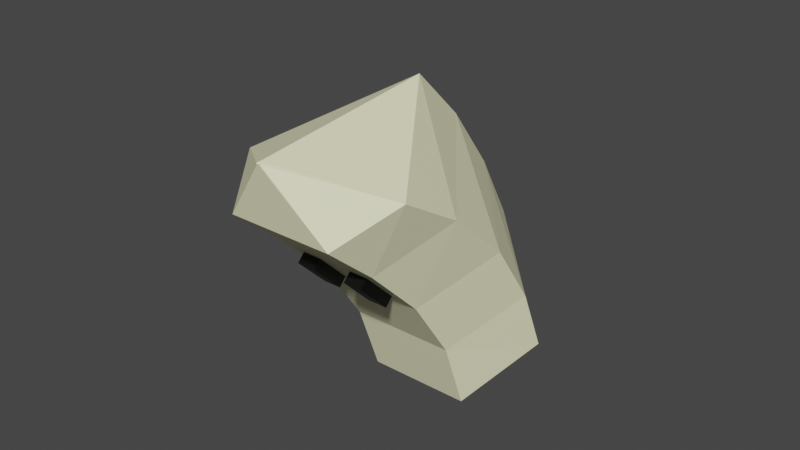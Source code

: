 # Source: The_Banana_Projectile.blend  (saved by Blender 2.80.75; exported with 4.5.12 LTS)
import bpy
from mathutils import Matrix  # noqa: F401  (used for matrix-valued properties, if any)

bpy.ops.wm.read_factory_settings(use_empty=True)
scene = bpy.context.scene
scene.name = 'Scene'

# ---- collections
col_bananaprojectile = bpy.data.collections.new('BananaProjectile'); scene.collection.children.link(col_bananaprojectile)

# ---- materials (node trees are filled in below, after node groups)
mat_banana_body = bpy.data.materials.new('Banana body')
mat_banana_body.use_transparent_shadow = False
mat_features = bpy.data.materials.new('Features')
mat_features.use_transparent_shadow = False

# ---- material node trees
mat_banana_body.use_nodes = True; mat_banana_body.node_tree.nodes.clear()
_N = mat_banana_body.node_tree.nodes; _L = mat_banana_body.node_tree.links
n0 = _N.new('ShaderNodeOutputMaterial'); n0.name = 'Material Output'; n0.location = (300, 300)
n1 = _N.new('ShaderNodeBsdfPrincipled'); n1.name = 'Principled BSDF'; n1.location = (10, 300)
n1.distribution = 'GGX'
n1.subsurface_method = 'BURLEY'
n1.inputs[0].default_value = (1.0, 0.9823, 0.6308, 1.0)
n1.inputs[3].default_value = 1.45
n1.inputs[27].default_value = (0.0, 0.0, 0.0, 1.0)
n1.inputs[28].default_value = 1.0
_L.new(n1.outputs[0], n0.inputs[0])
n0.is_active_output = True
mat_features.use_nodes = True; mat_features.node_tree.nodes.clear()
_N = mat_features.node_tree.nodes; _L = mat_features.node_tree.links
n0 = _N.new('ShaderNodeOutputMaterial'); n0.name = 'Material Output'; n0.location = (300, 300)
n1 = _N.new('ShaderNodeBsdfPrincipled'); n1.name = 'Principled BSDF'; n1.location = (10, 300)
n1.distribution = 'GGX'
n1.subsurface_method = 'BURLEY'
n1.inputs[0].default_value = (0.0, 0.0, 0.0, 1.0)
n1.inputs[3].default_value = 1.45
n1.inputs[27].default_value = (0.0, 0.0, 0.0, 1.0)
n1.inputs[28].default_value = 1.0
_L.new(n1.outputs[0], n0.inputs[0])
n0.is_active_output = True

# ---- world
world_world = bpy.data.worlds.new('World'); scene.world = world_world
world_world.use_nodes = True; world_world.node_tree.nodes.clear()
_N = world_world.node_tree.nodes; _L = world_world.node_tree.links
n0 = _N.new('ShaderNodeOutputWorld'); n0.name = 'World Output'; n0.location = (300, 300)
n1 = _N.new('ShaderNodeBackground'); n1.name = 'Background'; n1.location = (10, 300)
n1.inputs[0].default_value = (0.05088, 0.05088, 0.05088, 1.0)
_L.new(n1.outputs[0], n0.inputs[0])
n0.is_active_output = True
world_world.color = (0.05088, 0.05088, 0.05088)
world_world.use_sun_shadow = False
world_world.sun_shadow_jitter_overblur = 0.0

# ---- meshes
me_cylinder = bpy.data.meshes.new('Cylinder')
me_cylinder.from_pydata([(4.985e-17, 0.7497, 0.8933), (0.9511, -0.2436, 0.8519), (0.5878, -1.185, 0.7309), (-0.5878, -1.185, 0.7309), (-0.9511, -0.2436, 0.8519), (1.769e-17, 0.8089, -0.07434), (0.9511, -0.1547, 0.0394), (0.5878, -1.14, -0.1127), (-0.5878, -1.14, -0.1127), (-0.9511, -0.1547, 0.0394), (0.9511, -0.5172, 1.694), (-3.066e-08, 0.5684, 1.737), (0.5878, -1.448, 1.567), (-0.5878, -1.448, 1.567), (-0.9511, -0.5172, 1.694), (0.9511, -1.028, 2.506), (8.042e-09, 0.2714, 2.565), (0.5878, -1.866, 2.344), (-0.5878, -1.866, 2.344), (-0.9511, -1.028, 2.506), (0.9511, -1.596, 3.137), (-1.96e-08, -0.1288, 3.3), (0.5878, -2.263, 2.964), (-0.5878, -2.263, 2.964), (-0.9511, -1.596, 3.137), (0.02277, -2.226, 3.71), (-0.001211, -2.197, 3.721), (0.01361, -2.233, 3.705), (-0.01603, -2.233, 3.705), (-0.02519, -2.226, 3.71), (0.01375, -2.232, 3.716), (-0.001211, -2.222, 3.724), (0.0109, -2.234, 3.714), (-0.01332, -2.234, 3.714), (-0.01618, -2.232, 3.716), (0.01811, -2.232, 3.716), (-0.001211, -2.216, 3.729), (0.01295, -2.236, 3.712), (-0.01537, -2.236, 3.712), (-0.02116, -2.232, 3.716), (0.01375, -2.232, 3.716), (-0.001211, -2.222, 3.724), (0.0109, -2.234, 3.714), (-0.01332, -2.234, 3.714), (-0.01618, -2.232, 3.716), (-0.01522, -1.448, 1.567), (0.009265, -1.866, 2.344), (-0.4, -1.537, 1.732), (-0.1979, -1.537, 1.732), (-0.1838, -1.777, 2.178), (-0.4, -1.777, 2.178), (0.1919, -1.777, 2.178), (0.1779, -1.537, 1.732), (0.4, -1.537, 1.732), (0.4, -1.777, 2.178), (-0.4614, -1.508, 1.678), (-0.1382, -1.508, 1.678), (-0.4614, -1.806, 2.232), (-0.1207, -1.806, 2.232), (0.1322, -1.806, 2.232), (0.1147, -1.508, 1.678), (0.4614, -1.806, 2.232), (0.4614, -1.508, 1.678), (-0.4, -1.644, 1.674), (-0.1979, -1.644, 1.674), (-0.4, -1.884, 2.121), (-0.1838, -1.884, 2.121), (0.1919, -1.884, 2.121), (0.1779, -1.644, 1.674), (0.4, -1.884, 2.121), (0.4, -1.644, 1.674), (0.04963, -2.5, 3.992)], [(43, 71)], [(5, 0, 1, 6), (6, 1, 2, 7), (7, 2, 3, 8), (1, 0, 11, 10), (8, 3, 4, 9), (9, 4, 0, 5), (14, 13, 18, 19), (3, 2, 12, 45, 13), (4, 3, 13, 14), (2, 1, 10, 12), (0, 4, 14, 11), (16, 19, 24, 21), (12, 10, 15, 17), (11, 14, 19, 16), (51, 52, 68, 67), (10, 11, 16, 15), (24, 23, 28, 29), (18, 46, 17, 22, 23), (15, 16, 21, 20), (19, 18, 23, 24), (17, 15, 20, 22), (26, 29, 39, 36), (22, 20, 25, 27), (21, 24, 29, 26), (23, 22, 27, 28), (20, 21, 26, 25), (31, 34, 44, 41), (28, 27, 37, 38), (25, 26, 36, 35), (29, 28, 38, 39), (27, 25, 35, 37), (31, 30, 35, 36), (30, 32, 37, 35), (32, 33, 38, 37), (33, 34, 39, 38), (34, 31, 36, 39), (33, 32, 42, 43), (30, 31, 41, 40), (34, 33, 43, 44), (32, 30, 40, 42), (9, 5, 6, 7, 8), (40, 41, 44, 43, 42), (52, 53, 70, 68), (13, 45, 56, 55), (45, 46, 58, 56), (46, 18, 57, 58), (18, 13, 55, 57), (46, 45, 60, 59), (45, 12, 62, 60), (12, 17, 61, 62), (17, 46, 59, 61), (48, 47, 55, 56), (47, 50, 57, 55), (49, 48, 56, 58), (50, 49, 58, 57), (52, 51, 59, 60), (51, 54, 61, 59), (53, 52, 60, 62), (54, 53, 62, 61), (63, 64, 66, 65), (67, 68, 70, 69), (48, 49, 66, 64), (47, 48, 64, 63), (53, 54, 69, 70), (54, 51, 67, 69), (49, 50, 65, 66), (50, 47, 63, 65)])
me_cylinder.polygons.foreach_set('material_index', [0, 0, 0, 0, 0, 0, 0, 0, 0, 0, 0, 0, 0, 0, 1, 0, 0, 0, 0, 0, 0, 0, 0, 0, 0, 0, 0, 0, 0, 0, 0, 0, 0, 0, 0, 0, 0, 0, 0, 0, 0, 0, 1, 0, 0, 0, 0, 0, 0, 0, 0, 0, 0, 0, 0, 0, 0, 0, 0, 1, 1, 1, 1, 1, 1, 1, 1])
_uv = me_cylinder.uv_layers.new(name='UVMap')
_uv.uv.foreach_set('vector', [1.0, 0.75, 1.0, 1.0, 0.8, 1.0, 0.8, 0.75, 0.8, 0.75, 0.8, 1.0, 0.6, 1.0, 0.6, 0.75, 0.6, 0.75, 0.6, 1.0, 0.4, 1.0, 0.4, 0.75, 0.8, 1.0, 1.0, 1.0, 1.0, 1.0, 0.8, 1.0, 0.4, 0.75, 0.4, 1.0, 0.2, 1.0, 0.2, 0.75, 0.2, 0.75, 0.2, 1.0, 2.98e-08, 1.0, 2.98e-08, 0.75, 0.2, 1.0, 0.4, 1.0, 0.4, 1.0, 0.2, 1.0, 0.4, 1.0, 0.6, 1.0, 0.6, 1.0, 0.4974, 1.0, 0.4, 1.0, 0.2, 1.0, 0.4, 1.0, 0.4, 1.0, 0.2, 1.0, 0.6, 1.0, 0.8, 1.0, 0.8, 1.0, 0.6, 1.0, 2.98e-08, 1.0, 0.2, 1.0, 0.2, 1.0, 2.98e-08, 1.0, 2.98e-08, 1.0, 0.2, 1.0, 0.2, 1.0, 2.98e-08, 1.0, 0.6, 1.0, 0.8, 1.0, 0.8, 1.0, 0.6, 1.0, 2.98e-08, 1.0, 0.2, 1.0, 0.2, 1.0, 2.98e-08, 1.0, 0.5327, 1.0, 0.5303, 1.0, 0.5303, 1.0, 0.5327, 1.0, 0.8, 1.0, 1.0, 1.0, 1.0, 1.0, 0.8, 1.0, 0.2, 1.0, 0.4, 1.0, 0.4, 1.0, 0.2, 1.0, 0.4, 1.0, 0.5016, 1.0, 0.6, 1.0, 0.6, 1.0, 0.4, 1.0, 0.8, 1.0, 1.0, 1.0, 1.0, 1.0, 0.8, 1.0, 0.2, 1.0, 0.4, 1.0, 0.4, 1.0, 0.2, 1.0, 0.6, 1.0, 0.8, 1.0, 0.8, 1.0, 0.6, 1.0, 2.98e-08, 1.0, 0.2, 1.0, 0.2, 1.0, 2.98e-08, 1.0, 0.6, 1.0, 0.8, 1.0, 0.8, 1.0, 0.6, 1.0, 2.98e-08, 1.0, 0.2, 1.0, 0.2, 1.0, 2.98e-08, 1.0, 0.4, 1.0, 0.6, 1.0, 0.6, 1.0, 0.4, 1.0, 0.8, 1.0, 1.0, 1.0, 1.0, 1.0, 0.8, 1.0, 0.25, 0.4032, 0.1075, 0.2552, 0.1075, 0.2552, 0.25, 0.4032, 0.4, 1.0, 0.6, 1.0, 0.6, 1.0, 0.4, 1.0, 0.8, 1.0, 1.0, 1.0, 1.0, 1.0, 0.8, 1.0, 0.2, 1.0, 0.4, 1.0, 0.4, 1.0, 0.2, 1.0, 0.6, 1.0, 0.8, 1.0, 0.8, 1.0, 0.6, 1.0, 0.25, 0.4032, 0.3925, 0.2552, 0.4783, 0.3242, 0.25, 0.49, 0.3925, 0.2552, 0.3653, 0.1849, 0.3911, 0.05584, 0.4783, 0.3242, 0.3653, 0.1849, 0.1347, 0.1849, 0.1089, 0.05584, 0.3911, 0.05584, 0.1347, 0.1849, 0.1075, 0.2552, 0.02175, 0.3242, 0.1089, 0.05584, 0.1075, 0.2552, 0.25, 0.4032, 0.25, 0.49, 0.02175, 0.3242, 0.1347, 0.1849, 0.3653, 0.1849, 0.3653, 0.1849, 0.1347, 0.1849, 0.3925, 0.2552, 0.25, 0.4032, 0.25, 0.4032, 0.3925, 0.2552, 0.1075, 0.2552, 0.1347, 0.1849, 0.1347, 0.1849, 0.1075, 0.2552, 0.3653, 0.1849, 0.3925, 0.2552, 0.3925, 0.2552, 0.3653, 0.1849, 0.2, 0.75, 1.0, 0.75, 0.8, 0.75, 0.6, 0.75, 0.4, 0.75, 0.3925, 0.2552, 0.25, 0.4032, 0.1075, 0.2552, 0.1347, 0.1849, 0.3653, 0.1849, 0.5303, 1.0, 0.5681, 1.0, 0.5681, 1.0, 0.5303, 1.0, 0.4, 1.0, 0.4974, 1.0, 0.4765, 1.0, 0.4215, 1.0, 0.4974, 1.0, 0.5016, 1.0, 0.4795, 1.0, 0.4765, 1.0, 0.5016, 1.0, 0.4, 1.0, 0.4215, 1.0, 0.4795, 1.0, 0.4, 1.0, 0.4, 1.0, 0.4215, 1.0, 0.4215, 1.0, 0.5016, 1.0, 0.4974, 1.0, 0.5195, 1.0, 0.5225, 1.0, 0.4974, 1.0, 0.6, 1.0, 0.5785, 1.0, 0.5195, 1.0, 0.6, 1.0, 0.6, 1.0, 0.5785, 1.0, 0.5785, 1.0, 0.6, 1.0, 0.5016, 1.0, 0.5225, 1.0, 0.5785, 1.0, 0.4663, 1.0, 0.4319, 1.0, 0.4215, 1.0, 0.4765, 1.0, 0.4319, 1.0, 0.4319, 1.0, 0.4215, 1.0, 0.4215, 1.0, 0.4687, 1.0, 0.4663, 1.0, 0.4765, 1.0, 0.4795, 1.0, 0.4319, 1.0, 0.4687, 1.0, 0.4795, 1.0, 0.4215, 1.0, 0.5303, 1.0, 0.5327, 1.0, 0.5225, 1.0, 0.5195, 1.0, 0.5327, 1.0, 0.5681, 1.0, 0.5785, 1.0, 0.5225, 1.0, 0.5681, 1.0, 0.5303, 1.0, 0.5195, 1.0, 0.5785, 1.0, 0.5681, 1.0, 0.5681, 1.0, 0.5785, 1.0, 0.5785, 1.0, 0.4319, 1.0, 0.4663, 1.0, 0.4687, 1.0, 0.4319, 1.0, 0.5327, 1.0, 0.5303, 1.0, 0.5681, 1.0, 0.5681, 1.0, 0.4663, 1.0, 0.4687, 1.0, 0.4687, 1.0, 0.4663, 1.0, 0.4319, 1.0, 0.4663, 1.0, 0.4663, 1.0, 0.4319, 1.0, 0.5681, 1.0, 0.5681, 1.0, 0.5681, 1.0, 0.5681, 1.0, 0.5681, 1.0, 0.5327, 1.0, 0.5327, 1.0, 0.5681, 1.0, 0.4687, 1.0, 0.4319, 1.0, 0.4319, 1.0, 0.4687, 1.0, 0.4319, 1.0, 0.4319, 1.0, 0.4319, 1.0, 0.4319, 1.0])
me_cylinder.materials.append(mat_banana_body)
me_cylinder.materials.append(mat_features)
me_cylinder.use_remesh_preserve_volume = False
me_cylinder.use_remesh_preserve_attributes = False
me_cylinder.use_mirror_vertex_groups = False
me_cylinder.update()

# ---- objects
ob_banana = bpy.data.objects.new('Banana', me_cylinder)

# ---- transforms, parenting, visibility, modifiers, constraints
ob_banana.location = (0.0, 0.0, 1.318)
ob_banana.rotation_euler = (0.2951, -0.0, 0.0)
ob_banana.scale = (0.3019, 0.3019, 0.3019)
ob_banana.lineart.crease_threshold = 0.0

# ---- collection membership
col_bananaprojectile.objects.link(ob_banana)

# ---- scene / render settings (as saved in the file)
scene.frame_start = 1; scene.frame_end = 250; scene.frame_set(1)
scene.render.engine = 'BLENDER_EEVEE_NEXT'
scene.cycles.use_denoising = False
scene.cycles.samples = 128
scene.cycles.sampling_pattern = 'TABULATED_SOBOL'
scene.cycles.use_adaptive_sampling = False
scene.cycles.use_light_tree = False
scene.view_settings.view_transform = 'Filmic'
bpy.context.view_layer.update()

# ---- added for rendering (the .blend has no active camera and no usable light): camera, sun
cam_auto = bpy.data.cameras.new('AutoCamera')
cam_auto.lens = 50.0
cam_auto.sensor_width = 36.0
cam_auto.clip_end = 1000.0
ob_auto_camera = bpy.data.objects.new('AutoCamera', cam_auto)
scene.collection.objects.link(ob_auto_camera)
ob_auto_camera.location = (1.9054, -2.70101, 3.32842)
ob_auto_camera.rotation_euler = (1.09748, -7.21219e-08, 0.694738)
scene.camera = ob_auto_camera
light_auto_sun = bpy.data.lights.new('AutoSun', 'SUN')
light_auto_sun.energy = 3.0
light_auto_sun.angle = 0.0523599
ob_auto_sun = bpy.data.objects.new('AutoSun', light_auto_sun)
scene.collection.objects.link(ob_auto_sun)
ob_auto_sun.rotation_euler = (0.872665, 0.174533, 0.523599)
bpy.context.view_layer.update()
